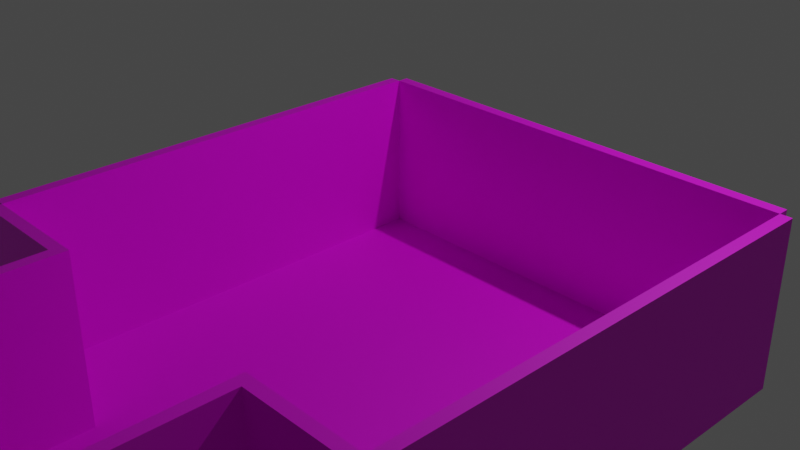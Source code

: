 # Source: Level0.blend  (saved by Blender 2.80.75; exported with 4.5.12 LTS)
import bpy
from mathutils import Matrix  # noqa: F401  (used for matrix-valued properties, if any)

bpy.ops.wm.read_factory_settings(use_empty=True)
scene = bpy.context.scene
scene.name = 'Scene'

# ---- collections
col_aliceroom = bpy.data.collections.new('AliceRoom'); scene.collection.children.link(col_aliceroom)
col_bobroom = bpy.data.collections.new('BobRoom'); scene.collection.children.link(col_bobroom)

# ---- images (referenced by path relative to the original .blend; pixels are not part of the script)
import os
ASSET_DIR = os.environ.get("B2B_ASSET_DIR", "")  # directory of the original .blend (textures are referenced by path, not embedded)
HERE = os.path.dirname(os.path.abspath(__file__))  # packed textures are extracted next to this script under _unpacked/

def load_image(name, relpath, width, height, colorspace="sRGB"):
    """Load a texture the original file referenced (path relative to the .blend, or extracted next to this script)."""
    p = next((c for c in (os.path.join(HERE, relpath), os.path.join(ASSET_DIR, relpath)) if relpath and os.path.exists(c)), "")
    if p:
        img = bpy.data.images.load(p, check_existing=True)
        img.name = name
    else:  # same state as the original file: an image datablock whose file is absent (Cycles renders it pink)
        img = bpy.data.images.new(name, width, height)
        img.source = "FILE"
        img.filepath = "//" + (relpath or name)
    img.colorspace_settings.name = colorspace
    return img
img_uvgrid = load_image('UVGrid', '', 1024, 1024, 'sRGB')

# ---- materials (node trees are filled in below, after node groups)
mat_corridor = bpy.data.materials.new('Corridor')
mat_corridor.use_transparent_shadow = False
mat_room = bpy.data.materials.new('Room')
mat_room.use_transparent_shadow = False

# ---- material node trees
mat_corridor.use_nodes = True; mat_corridor.node_tree.nodes.clear()
_N = mat_corridor.node_tree.nodes; _L = mat_corridor.node_tree.links
n0 = _N.new('ShaderNodeOutputMaterial'); n0.name = 'Material Output'; n0.location = (300, 300)
n1 = _N.new('ShaderNodeBsdfPrincipled'); n1.name = 'Principled BSDF'; n1.location = (10, 300)
n1.distribution = 'GGX'
n1.subsurface_method = 'BURLEY'
n1.inputs[3].default_value = 1.45
n1.inputs[27].default_value = (0.0, 0.0, 0.0, 1.0)
n1.inputs[28].default_value = 1.0
n2 = _N.new('ShaderNodeTexImage'); n2.name = 'Image Texture'; n2.location = (-358, 293)
n2.image = img_uvgrid
_L.new(n1.outputs[0], n0.inputs[0])
_L.new(n2.outputs[0], n1.inputs[0])
n0.is_active_output = True
mat_room.use_nodes = True; mat_room.node_tree.nodes.clear()
_N = mat_room.node_tree.nodes; _L = mat_room.node_tree.links
n0 = _N.new('ShaderNodeOutputMaterial'); n0.name = 'Material Output'; n0.location = (300, 300)
n1 = _N.new('ShaderNodeBsdfPrincipled'); n1.name = 'Principled BSDF'; n1.location = (10, 300)
n1.distribution = 'GGX'
n1.subsurface_method = 'BURLEY'
n1.inputs[3].default_value = 1.45
n1.inputs[27].default_value = (0.0, 0.0, 0.0, 1.0)
n1.inputs[28].default_value = 1.0
n2 = _N.new('ShaderNodeTexImage'); n2.name = 'Image Texture'; n2.location = (-314, 226)
n2.image = img_uvgrid
_L.new(n1.outputs[0], n0.inputs[0])
_L.new(n2.outputs[0], n1.inputs[0])
n0.is_active_output = True

# ---- world
world_world = bpy.data.worlds.new('World'); scene.world = world_world
world_world.color = (0.05088, 0.05088, 0.05088)
world_world.use_sun_shadow = False
world_world.sun_shadow_jitter_overblur = 0.0

# ---- cameras
cam_camera = bpy.data.cameras.new('Camera')
cam_camera.clip_end = 100.0
cam_camera.ortho_scale = 7.314
cam_camera.dof.focus_distance = 0.0
cam_camera.dof.aperture_fstop = 128.0

# ---- lights
light_light = bpy.data.lights.new('Light', 'POINT')
light_light.transmission_factor = 0.0
light_light.cutoff_distance = 30.0
light_light.energy = 1000.0
light_light.shadow_buffer_clip_start = 1.001
light_light.shadow_soft_size = 0.1
light_light.shadow_maximum_resolution = 0.006
light_light.use_absolute_resolution = True

# ---- meshes
me_corridor = bpy.data.meshes.new('Corridor')
me_corridor.from_pydata([(1.907e-07, -7.7, 2.2), (4.53e-07, -7.7, 0.0), (-5.045e-14, 3.576e-07, 1.967e-07), (-2.623e-07, -1.073e-06, 2.2), (-0.15, -7.7, 2.2), (-0.15, -7.7, -6.581e-07), (-0.15, 1.062e-06, 3.91e-07), (-0.15, -1.901e-07, 2.2), (3.15, -7.7, 2.2), (3.15, -7.7, 0.0), (3.15, 3.576e-07, 1.967e-07), (3.15, -1.073e-06, 2.2), (3.0, -7.7, 2.2), (3.0, -7.7, -6.581e-07), (3.0, 1.062e-06, 3.91e-07), (3.0, -1.901e-07, 2.2), (9.537e-07, -7.85, -0.1), (9.537e-07, 0.15, -0.1), (3.0, 0.15, -0.1), (3.0, -7.85, -0.1), (-4.768e-07, -7.85, -1.878e-06), (2.861e-06, 0.15, -1.878e-06), (3.0, 0.15, -1.878e-06), (3.0, -7.85, -1.878e-06)], [], [(0, 1, 2, 3), (4, 7, 6, 5), (0, 4, 5, 1), (1, 5, 6, 2), (2, 6, 7, 3), (4, 0, 3, 7), (8, 9, 10, 11), (12, 15, 14, 13), (8, 12, 13, 9), (9, 13, 14, 10), (10, 14, 15, 11), (12, 8, 11, 15), (16, 17, 18, 19), (20, 23, 22, 21), (16, 20, 21, 17), (17, 21, 22, 18), (18, 22, 23, 19), (20, 16, 19, 23)])
me_corridor.polygons.foreach_set('use_smooth', [True] * 18)
_k = set([(0, 1), (0, 3), (0, 4), (1, 2), (1, 5), (2, 3), (2, 6), (3, 7), (4, 5), (4, 7), (5, 6), (6, 7), (8, 9), (8, 11), (8, 12), (9, 10), (9, 13), (10, 11), (10, 14), (11, 15), (12, 13), (12, 15), (13, 14), (14, 15), (16, 17), (16, 19), (16, 20), (17, 18), (17, 21), (18, 19), (18, 22), (19, 23), (20, 21), (20, 23), (21, 22), (22, 23)])
me_corridor.attributes.new('sharp_edge', 'BOOLEAN', 'EDGE').data.foreach_set('value', [ (min(e.vertices), max(e.vertices)) in _k for e in me_corridor.edges])
_uv = me_corridor.uv_layers.new(name='UVMap')
_uv.uv.foreach_set('vector', [0.1036, 0.8752, 0.1036, 0.7805, 0.4348, 0.7805, 0.4348, 0.8752, 0.1036, 0.6795, 0.4348, 0.6795, 0.4348, 0.7741, 0.1036, 0.7741, 0.09717, 0.6795, 0.1036, 0.6795, 0.1036, 0.7741, 0.09717, 0.7741, 0.1036, 0.7805, 0.1036, 0.7741, 0.4348, 0.7741, 0.4348, 0.7805, 0.4413, 0.7741, 0.4348, 0.7741, 0.4348, 0.6795, 0.4413, 0.6795, 0.1036, 0.6795, 0.1036, 0.673, 0.4348, 0.673, 0.4348, 0.6795, 0.5297, 0.9762, 0.5297, 0.8816, 0.8608, 0.8816, 0.8608, 0.9762, 0.5297, 0.7806, 0.8608, 0.7806, 0.8608, 0.8752, 0.5297, 0.8752, 0.5232, 0.7806, 0.5297, 0.7806, 0.5297, 0.8752, 0.5232, 0.8752, 0.5297, 0.8816, 0.5297, 0.8752, 0.8608, 0.8752, 0.8608, 0.8816, 0.8673, 0.8752, 0.8608, 0.8752, 0.8608, 0.7806, 0.8673, 0.7806, 0.5297, 0.7806, 0.5297, 0.7741, 0.8608, 0.7741, 0.8608, 0.7806, 0.3149, 0.3249, 0.6595, 0.3249, 0.6595, 0.4541, 0.3149, 0.4541, 0.3149, 0.3188, 0.3149, 0.1896, 0.6595, 0.1896, 0.6595, 0.3188, 0.3149, 0.3249, 0.3149, 0.3188, 0.6595, 0.3188, 0.6595, 0.3249, 0.6638, 0.3188, 0.6595, 0.3188, 0.6595, 0.1896, 0.6638, 0.1896, 0.6596, 0.1836, 0.6595, 0.1896, 0.3149, 0.1896, 0.315, 0.1836, 0.3149, 0.3188, 0.3106, 0.3188, 0.3106, 0.1896, 0.3149, 0.1896])
me_corridor.materials.append(mat_corridor)
me_corridor.use_remesh_preserve_volume = False
me_corridor.use_remesh_preserve_attributes = False
me_corridor.use_mirror_vertex_groups = False
me_corridor.update()
me_corridor.normals_split_custom_set([tuple(v) for v in zip(*[iter([1.0, 5.883e-08, 1.192e-07, 1.0, 5.883e-08, 1.192e-07, 1.0, 5.883e-08, 1.192e-07, 1.0, 5.883e-08, 1.192e-07, -1.0, -5.855e-08, -1.151e-07, -1.0, -5.855e-08, -1.151e-07, -1.0, -5.855e-08, -1.151e-07, -1.0, -5.855e-08, -1.151e-07, -1.589e-06, -1.0, -1.445e-06, -1.589e-06, -1.0, -1.445e-06, -1.589e-06, -1.0, -1.445e-06, -1.589e-06, -1.0, -1.445e-06, 1.546e-06, 8.089e-08, -1.0, 1.546e-06, 8.089e-08, -1.0, 1.546e-06, 8.089e-08, -1.0, 1.546e-06, 8.089e-08, -1.0, 5.289e-06, 1.0, 6.096e-07, 5.289e-06, 1.0, 6.096e-07, 5.289e-06, 1.0, 6.096e-07, 5.289e-06, 1.0, 6.096e-07, -3.333e-06, -6.193e-08, 1.0, -3.333e-06, -6.193e-08, 1.0, -3.333e-06, -6.193e-08, 1.0, -3.333e-06, -6.193e-08, 1.0, 1.0, 5.63e-08, 1.084e-07, 1.0, 5.63e-08, 1.084e-07, 1.0, 5.63e-08, 1.084e-07, 1.0, 5.63e-08, 1.084e-07, -1.0, -6.756e-08, -1.084e-07, -1.0, -6.756e-08, -1.084e-07, -1.0, -6.756e-08, -1.084e-07, -1.0, -6.756e-08, -1.084e-07, -1.589e-06, -1.0, -7.225e-07, -1.589e-06, -1.0, -7.225e-07, -1.589e-06, -1.0, -7.225e-07, -1.589e-06, -1.0, -7.225e-07, 1.546e-06, 8.089e-08, -1.0, 1.546e-06, 8.089e-08, -1.0, 1.546e-06, 8.089e-08, -1.0, 1.546e-06, 8.089e-08, -1.0, 5.289e-06, 1.0, 6.096e-07, 5.289e-06, 1.0, 6.096e-07, 5.289e-06, 1.0, 6.096e-07, 5.289e-06, 1.0, 6.096e-07, -3.333e-06, -6.193e-08, 1.0, -3.333e-06, -6.193e-08, 1.0, -3.333e-06, -6.193e-08, 1.0, -3.333e-06, -6.193e-08, 1.0, 2.484e-09, 0.0, -1.0, 2.484e-09, 0.0, -1.0, 2.484e-09, 0.0, -1.0, 2.484e-09, 0.0, -1.0, 1.451e-14, 0.0, 1.0, 1.451e-14, 0.0, 1.0, 1.451e-14, 0.0, 1.0, 1.451e-14, 0.0, 1.0, -1.0, 2.086e-07, 2.384e-06, -1.0, 2.086e-07, 2.384e-06, -1.0, 2.086e-07, 2.384e-06, -1.0, 2.086e-07, 2.384e-06, 6.358e-07, 1.0, -9.596e-06, 6.358e-07, 1.0, -9.596e-06, 6.358e-07, 1.0, -9.596e-06, 6.358e-07, 1.0, -9.596e-06, 1.0, -1.49e-07, -7.153e-06, 1.0, -1.49e-07, -7.153e-06, 1.0, -1.49e-07, -7.153e-06, 1.0, -1.49e-07, -7.153e-06, -6.358e-07, -1.0, 1.86e-05, -6.358e-07, -1.0, 1.86e-05, -6.358e-07, -1.0, 1.86e-05, -6.358e-07, -1.0, 1.86e-05])] * 3)])
me_room = bpy.data.meshes.new('Room')
me_room.from_pydata([(-1.5, 7.155e-08, 2.2), (-1.5, -1.907e-07, 0.0), (3.576e-07, 3.482e-14, 1.967e-07), (-1.073e-06, 2.623e-07, 2.2), (-1.5, 0.15, 2.2), (-1.5, 0.15, -6.581e-07), (1.068e-06, 0.15, 3.91e-07), (-1.836e-07, 0.15, 2.2), (-1.5, 0.15, -0.1), (-1.5, 6.15, -0.1), (4.5, 6.15, -0.1), (4.5, 0.15, -0.1), (-1.5, 0.15, 2.235e-08), (-1.5, 6.15, 2.235e-08), (4.5, 6.15, 2.235e-08), (4.5, 0.15, 2.235e-08), (-1.5, 6.15, 2.2), (-1.5, 6.15, 0.0), (4.5, 6.15, 1.967e-07), (4.5, 6.15, 2.2), (-1.5, 6.3, 2.2), (-1.5, 6.3, -6.581e-07), (4.5, 6.3, 3.91e-07), (4.5, 6.3, 2.2), (3.0, 7.155e-08, 2.2), (3.0, -1.907e-07, 0.0), (4.5, 3.482e-14, 1.967e-07), (4.5, 2.623e-07, 2.2), (3.0, 0.15, 2.2), (3.0, 0.15, -6.581e-07), (4.5, 0.15, 3.91e-07), (4.5, 0.15, 2.2), (4.5, 0.15, 7.153e-07), (4.5, 0.15, 2.2), (4.5, 6.15, 2.2), (4.5, 6.15, 2.384e-07), (4.65, 0.15, 1.192e-06), (4.65, 0.15, 2.2), (4.65, 6.15, 2.2), (4.65, 6.15, 7.153e-07), (-1.5, 0.15, 2.2), (-1.5, 0.15, 7.153e-07), (-1.5, 6.15, 9.537e-07), (-1.5, 6.15, 2.2), (-1.65, 0.15, 2.2), (-1.65, 0.15, 0.0), (-1.65, 6.15, 9.537e-07), (-1.65, 6.15, 2.2)], [], [(0, 1, 2, 3), (4, 7, 6, 5), (0, 4, 5, 1), (1, 5, 6, 2), (2, 6, 7, 3), (4, 0, 3, 7), (8, 9, 10, 11), (12, 15, 14, 13), (8, 12, 13, 9), (9, 13, 14, 10), (10, 14, 15, 11), (12, 8, 11, 15), (16, 17, 18, 19), (20, 23, 22, 21), (16, 20, 21, 17), (17, 21, 22, 18), (18, 22, 23, 19), (20, 16, 19, 23), (24, 25, 26, 27), (28, 31, 30, 29), (24, 28, 29, 25), (25, 29, 30, 26), (26, 30, 31, 27), (28, 24, 27, 31), (32, 33, 34, 35), (36, 39, 38, 37), (32, 36, 37, 33), (33, 37, 38, 34), (34, 38, 39, 35), (36, 32, 35, 39), (40, 41, 42, 43), (44, 47, 46, 45), (40, 44, 45, 41), (41, 45, 46, 42), (42, 46, 47, 43), (44, 40, 43, 47)])
me_room.polygons.foreach_set('use_smooth', [True] * 36)
_k = set([(0, 1), (0, 3), (0, 4), (1, 2), (1, 5), (2, 3), (2, 6), (3, 7), (4, 5), (4, 7), (5, 6), (6, 7), (8, 9), (8, 11), (8, 12), (9, 10), (9, 13), (10, 11), (10, 14), (11, 15), (12, 13), (12, 15), (13, 14), (14, 15), (16, 17), (16, 19), (16, 20), (17, 18), (17, 21), (18, 19), (18, 22), (19, 23), (20, 21), (20, 23), (21, 22), (22, 23), (24, 25), (24, 27), (24, 28), (25, 26), (25, 29), (26, 27), (26, 30), (27, 31), (28, 29), (28, 31), (29, 30), (30, 31), (32, 33), (32, 35), (32, 36), (33, 34), (33, 37), (34, 35), (34, 38), (35, 39), (36, 37), (36, 39), (37, 38), (38, 39), (40, 41), (40, 43), (40, 44), (41, 42), (41, 45), (42, 43), (42, 46), (43, 47), (44, 45), (44, 47), (45, 46), (46, 47)])
me_room.attributes.new('sharp_edge', 'BOOLEAN', 'EDGE').data.foreach_set('value', [ (min(e.vertices), max(e.vertices)) in _k for e in me_room.edges])
_uv = me_room.uv_layers.new(name='UVMap')
_uv.uv.foreach_set('vector', [0.9106, 0.9762, 0.9106, 0.8816, 0.9752, 0.8816, 0.9752, 0.9762, 0.9106, 0.7806, 0.9752, 0.7806, 0.9752, 0.8752, 0.9106, 0.8752, 0.9042, 0.7806, 0.9106, 0.7806, 0.9106, 0.8752, 0.9042, 0.8752, 0.9106, 0.8816, 0.9106, 0.8752, 0.9752, 0.8752, 0.9752, 0.8816, 0.9816, 0.8752, 0.9752, 0.8752, 0.9752, 0.7806, 0.9816, 0.7806, 0.9106, 0.7806, 0.9106, 0.7741, 0.9752, 0.7741, 0.9752, 0.7806, 0.3361, 0.3876, 0.594, 0.3876, 0.594, 0.6455, 0.3361, 0.6455, 0.3361, 0.3831, 0.3361, 0.1253, 0.594, 0.1253, 0.594, 0.3831, 0.3361, 0.3876, 0.3361, 0.3831, 0.594, 0.3831, 0.594, 0.3876, 0.5985, 0.3831, 0.594, 0.3831, 0.594, 0.1253, 0.5985, 0.1253, 0.594, 0.1208, 0.594, 0.1253, 0.3361, 0.1253, 0.3361, 0.1208, 0.3361, 0.3831, 0.3316, 0.3831, 0.3316, 0.1253, 0.3361, 0.1253, 0.6268, 0.7806, 0.6268, 0.8752, 0.3687, 0.8752, 0.3687, 0.7806, 0.6268, 0.9762, 0.3687, 0.9762, 0.3687, 0.8816, 0.6268, 0.8816, 0.6268, 0.7806, 0.6332, 0.7806, 0.6332, 0.8752, 0.6268, 0.8752, 0.6268, 0.8752, 0.6268, 0.8816, 0.3687, 0.8816, 0.3687, 0.8752, 0.3687, 0.8752, 0.3623, 0.8752, 0.3623, 0.7806, 0.3687, 0.7806, 0.6268, 0.7741, 0.6268, 0.7806, 0.3687, 0.7806, 0.3687, 0.7741, 0.02039, 0.9762, 0.02039, 0.8816, 0.0849, 0.8816, 0.0849, 0.9762, 0.02039, 0.7806, 0.0849, 0.7806, 0.0849, 0.8752, 0.02039, 0.8752, 0.01393, 0.7806, 0.02039, 0.7806, 0.02039, 0.8752, 0.01393, 0.8752, 0.02039, 0.8816, 0.02039, 0.8752, 0.0849, 0.8752, 0.0849, 0.8816, 0.09135, 0.8752, 0.0849, 0.8752, 0.0849, 0.7806, 0.09135, 0.7806, 0.02039, 0.7806, 0.02039, 0.7741, 0.0849, 0.7741, 0.0849, 0.7806, 0.0978, 0.8752, 0.0978, 0.7806, 0.3558, 0.7806, 0.3558, 0.8752, 0.0978, 0.8816, 0.3558, 0.8816, 0.3558, 0.9762, 0.0978, 0.9762, 0.0978, 0.8752, 0.09135, 0.8752, 0.09135, 0.7806, 0.0978, 0.7806, 0.0978, 0.7806, 0.0978, 0.7741, 0.3558, 0.7741, 0.3558, 0.7806, 0.3558, 0.7806, 0.3623, 0.7806, 0.3623, 0.8752, 0.3558, 0.8752, 0.0978, 0.8816, 0.0978, 0.8752, 0.3558, 0.8752, 0.3558, 0.8816, 0.8977, 0.7806, 0.8977, 0.8752, 0.6397, 0.8752, 0.6397, 0.7806, 0.8977, 0.9762, 0.6397, 0.9762, 0.6397, 0.8816, 0.8977, 0.8816, 0.8977, 0.7806, 0.9042, 0.7806, 0.9042, 0.8752, 0.8977, 0.8752, 0.8977, 0.8752, 0.8977, 0.8816, 0.6397, 0.8816, 0.6397, 0.8752, 0.6397, 0.8752, 0.6332, 0.8752, 0.6332, 0.7806, 0.6397, 0.7806, 0.8977, 0.7741, 0.8977, 0.7806, 0.6397, 0.7806, 0.6397, 0.7741])
me_room.materials.append(mat_room)
me_room.use_remesh_preserve_volume = False
me_room.use_remesh_preserve_attributes = False
me_room.use_mirror_vertex_groups = False
me_room.update()
me_room.normals_split_custom_set([tuple(v) for v in zip(*[iter([1.271e-07, -1.0, 1.192e-07, 1.271e-07, -1.0, 1.192e-07, 1.271e-07, -1.0, 1.192e-07, 1.271e-07, -1.0, 1.192e-07, -1.341e-07, 1.0, -1.129e-07, -1.341e-07, 1.0, -1.129e-07, -1.341e-07, 1.0, -1.129e-07, -1.341e-07, 1.0, -1.129e-07, -1.0, 2.269e-06, -8.128e-07, -1.0, 2.269e-06, -8.128e-07, -1.0, 2.269e-06, -8.128e-07, -1.0, 2.269e-06, -8.128e-07, 4.152e-07, -1.546e-06, -1.0, 4.152e-07, -1.546e-06, -1.0, 4.152e-07, -1.546e-06, -1.0, 4.152e-07, -1.546e-06, -1.0, 1.0, -5.333e-06, 6.096e-07, 1.0, -5.333e-06, 6.096e-07, 1.0, -5.333e-06, 6.096e-07, 1.0, -5.333e-06, 6.096e-07, -3.974e-07, 3.974e-06, 1.0, -3.974e-07, 3.974e-06, 1.0, -3.974e-07, 3.974e-06, 1.0, -3.974e-07, 3.974e-06, 1.0, -1.656e-09, 0.0, -1.0, -1.656e-09, 0.0, -1.0, -1.656e-09, 0.0, -1.0, -1.656e-09, 0.0, -1.0, 9.869e-17, 0.0, 1.0, 9.869e-17, 0.0, 1.0, 9.869e-17, 0.0, 1.0, 9.869e-17, 0.0, 1.0, -1.0, 2.732e-07, 2.384e-06, -1.0, 2.732e-07, 2.384e-06, -1.0, 2.732e-07, 2.384e-06, -1.0, 2.732e-07, 2.384e-06, 2.384e-07, 1.0, -1.47e-06, 2.384e-07, 1.0, -1.47e-06, 2.384e-07, 1.0, -1.47e-06, 2.384e-07, 1.0, -1.47e-06, 1.0, -1.49e-07, -7.153e-06, 1.0, -1.49e-07, -7.153e-06, 1.0, -1.49e-07, -7.153e-06, 1.0, -1.49e-07, -7.153e-06, -2.384e-07, -1.0, 1.427e-05, -2.384e-07, -1.0, 1.427e-05, -2.384e-07, -1.0, 1.427e-05, -2.384e-07, -1.0, 1.427e-05, 3.974e-08, -1.0, 8.85e-08, 3.974e-08, -1.0, 8.85e-08, 3.974e-08, -1.0, 8.85e-08, 3.974e-08, -1.0, 8.85e-08, -3.974e-08, 1.0, 0.0, -3.974e-08, 1.0, 0.0, -3.974e-08, 1.0, 0.0, -3.974e-08, 1.0, 0.0, -1.0, 1.546e-06, -7.586e-07, -1.0, 1.546e-06, -7.586e-07, -1.0, 1.546e-06, -7.586e-07, -1.0, 1.546e-06, -7.586e-07, 1.038e-07, -1.546e-06, -1.0, 1.038e-07, -1.546e-06, -1.0, 1.038e-07, -1.546e-06, -1.0, 1.038e-07, -1.546e-06, -1.0, 1.0, -3.612e-06, 5.419e-07, 1.0, -3.612e-06, 5.419e-07, 1.0, -3.612e-06, 5.419e-07, 1.0, -3.612e-06, 5.419e-07, -6.623e-08, 3.974e-06, 1.0, -6.623e-08, 3.974e-06, 1.0, -6.623e-08, 3.974e-06, 1.0, -6.623e-08, 3.974e-06, 1.0, 1.271e-07, -1.0, 1.192e-07, 1.271e-07, -1.0, 1.192e-07, 1.271e-07, -1.0, 1.192e-07, 1.271e-07, -1.0, 1.192e-07, -1.341e-07, 1.0, -1.174e-07, -1.341e-07, 1.0, -1.174e-07, -1.341e-07, 1.0, -1.174e-07, -1.341e-07, 1.0, -1.174e-07, -1.0, 4.132e-06, -8.128e-07, -1.0, 4.132e-06, -8.128e-07, -1.0, 4.132e-06, -8.128e-07, -1.0, 4.132e-06, -8.128e-07, 4.152e-07, -1.546e-06, -1.0, 4.152e-07, -1.546e-06, -1.0, 4.152e-07, -1.546e-06, -1.0, 4.152e-07, -1.546e-06, -1.0, 1.0, -3.612e-06, 5.419e-07, 1.0, -3.612e-06, 5.419e-07, 1.0, -3.612e-06, 5.419e-07, 1.0, -3.612e-06, 5.419e-07, -3.974e-07, 3.974e-06, 1.0, -3.974e-07, 3.974e-06, 1.0, -3.974e-07, 3.974e-06, 1.0, -3.974e-07, 3.974e-06, 1.0, -1.0, 2.167e-07, -2.167e-07, -1.0, 2.167e-07, -2.167e-07, -1.0, 2.167e-07, -2.167e-07, -1.0, 2.167e-07, -2.167e-07, 1.0, -1.192e-07, 7.751e-14, 1.0, -1.192e-07, 7.751e-14, 1.0, -1.192e-07, 7.751e-14, 1.0, -1.192e-07, 7.751e-14, 1.589e-06, -1.0, 7.62e-07, 1.589e-06, -1.0, 7.62e-07, 1.589e-06, -1.0, 7.62e-07, 1.589e-06, -1.0, 7.62e-07, -2.013e-06, 9.934e-08, 1.0, -2.013e-06, 9.934e-08, 1.0, -2.013e-06, 9.934e-08, 1.0, -2.013e-06, 9.934e-08, 1.0, -4.768e-06, 1.0, -3.612e-07, -4.768e-06, 1.0, -3.612e-07, -4.768e-06, 1.0, -3.612e-07, -4.768e-06, 1.0, -3.612e-07, 3.179e-06, -7.947e-08, -1.0, 3.179e-06, -7.947e-08, -1.0, 3.179e-06, -7.947e-08, -1.0, 3.179e-06, -7.947e-08, -1.0, 1.0, 7.225e-08, -1.084e-07, 1.0, 7.225e-08, -1.084e-07, 1.0, 7.225e-08, -1.084e-07, 1.0, 7.225e-08, -1.084e-07, -1.0, -8.309e-08, 1.084e-07, -1.0, -8.309e-08, 1.084e-07, -1.0, -8.309e-08, 1.084e-07, -1.0, -8.309e-08, 1.084e-07, -1.589e-06, -1.0, -7.563e-07, -1.589e-06, -1.0, -7.563e-07, -1.589e-06, -1.0, -7.563e-07, -1.589e-06, -1.0, -7.563e-07, 2.384e-06, 9.934e-08, -1.0, 2.384e-06, 9.934e-08, -1.0, 2.384e-06, 9.934e-08, -1.0, 2.384e-06, 9.934e-08, -1.0, 4.768e-06, 1.0, 3.612e-07, 4.768e-06, 1.0, 3.612e-07, 4.768e-06, 1.0, 3.612e-07, 4.768e-06, 1.0, 3.612e-07, -2.331e-06, -7.947e-08, 1.0, -2.331e-06, -7.947e-08, 1.0, -2.331e-06, -7.947e-08, 1.0, -2.331e-06, -7.947e-08, 1.0])] * 3)])

# ---- objects
ob_camera = bpy.data.objects.new('!Camera', cam_camera)
ob_light = bpy.data.objects.new('!Light', light_light)
ob_corridor = bpy.data.objects.new('Corridor', me_corridor)
ob_room = bpy.data.objects.new('Room', me_room)
ob_room_1 = bpy.data.objects.new('\\\\Room', me_room)

# ---- transforms, parenting, visibility, modifiers, constraints
ob_camera.location = (11.04, -10.39, 7.437)
ob_camera.rotation_euler = (1.109, 0.0, 0.8149)
ob_camera.scale = (1.5, 1.5, 1.5)
ob_camera.lock_rotations_4d = False
ob_camera.empty_display_type = 'ARROWS'
ob_camera.color = (0.0, 0.0, 0.0, 0.0)
ob_camera.display_type = 'WIRE'
ob_camera.lineart.crease_threshold = 0.0
ob_light.location = (6.114, 1.508, 8.856)
ob_light.rotation_euler = (0.6503, 0.05522, 1.866)
ob_light.scale = (1.5, 1.5, 1.5)
ob_light.lock_rotations_4d = False
ob_light.empty_display_type = 'ARROWS'
ob_light.color = (0.0, 0.0, 0.0, 0.0)
ob_light.lineart.crease_threshold = 0.0
ob_corridor.location = (1.5, -6.15, 2.146e-06)
ob_corridor.color = (0.8, 0.8, 0.8, 1.0)
ob_corridor.lineart.crease_threshold = 0.0
ob_room.location = (1.5, -6.15, 0.0)
ob_room.color = (0.8, 0.8, 0.8, 1.0)
ob_room.lineart.crease_threshold = 0.0
ob_room_1.location = (4.5, -13.85, 0.0)
ob_room_1.rotation_euler = (0.0, -0.0, 3.142)
ob_room_1.color = (0.8, 0.8, 0.8, 1.0)
ob_room_1.lineart.crease_threshold = 0.0

# ---- collection membership
scene.collection.objects.link(ob_camera)
scene.collection.objects.link(ob_light)
scene.collection.objects.link(ob_corridor)
col_aliceroom.objects.link(ob_room)
col_bobroom.objects.link(ob_room_1)

# ---- scene / render settings (as saved in the file)
scene.camera = ob_camera
scene.frame_start = 1; scene.frame_end = 250; scene.frame_set(2)
scene.render.engine = 'BLENDER_EEVEE_NEXT'
scene.render.motion_blur_shutter = 1.0
scene.cycles.use_denoising = False
scene.cycles.samples = 128
scene.cycles.sampling_pattern = 'TABULATED_SOBOL'
scene.cycles.use_adaptive_sampling = False
scene.cycles.use_light_tree = False
scene.view_settings.view_transform = 'Filmic'
bpy.context.view_layer.update()
